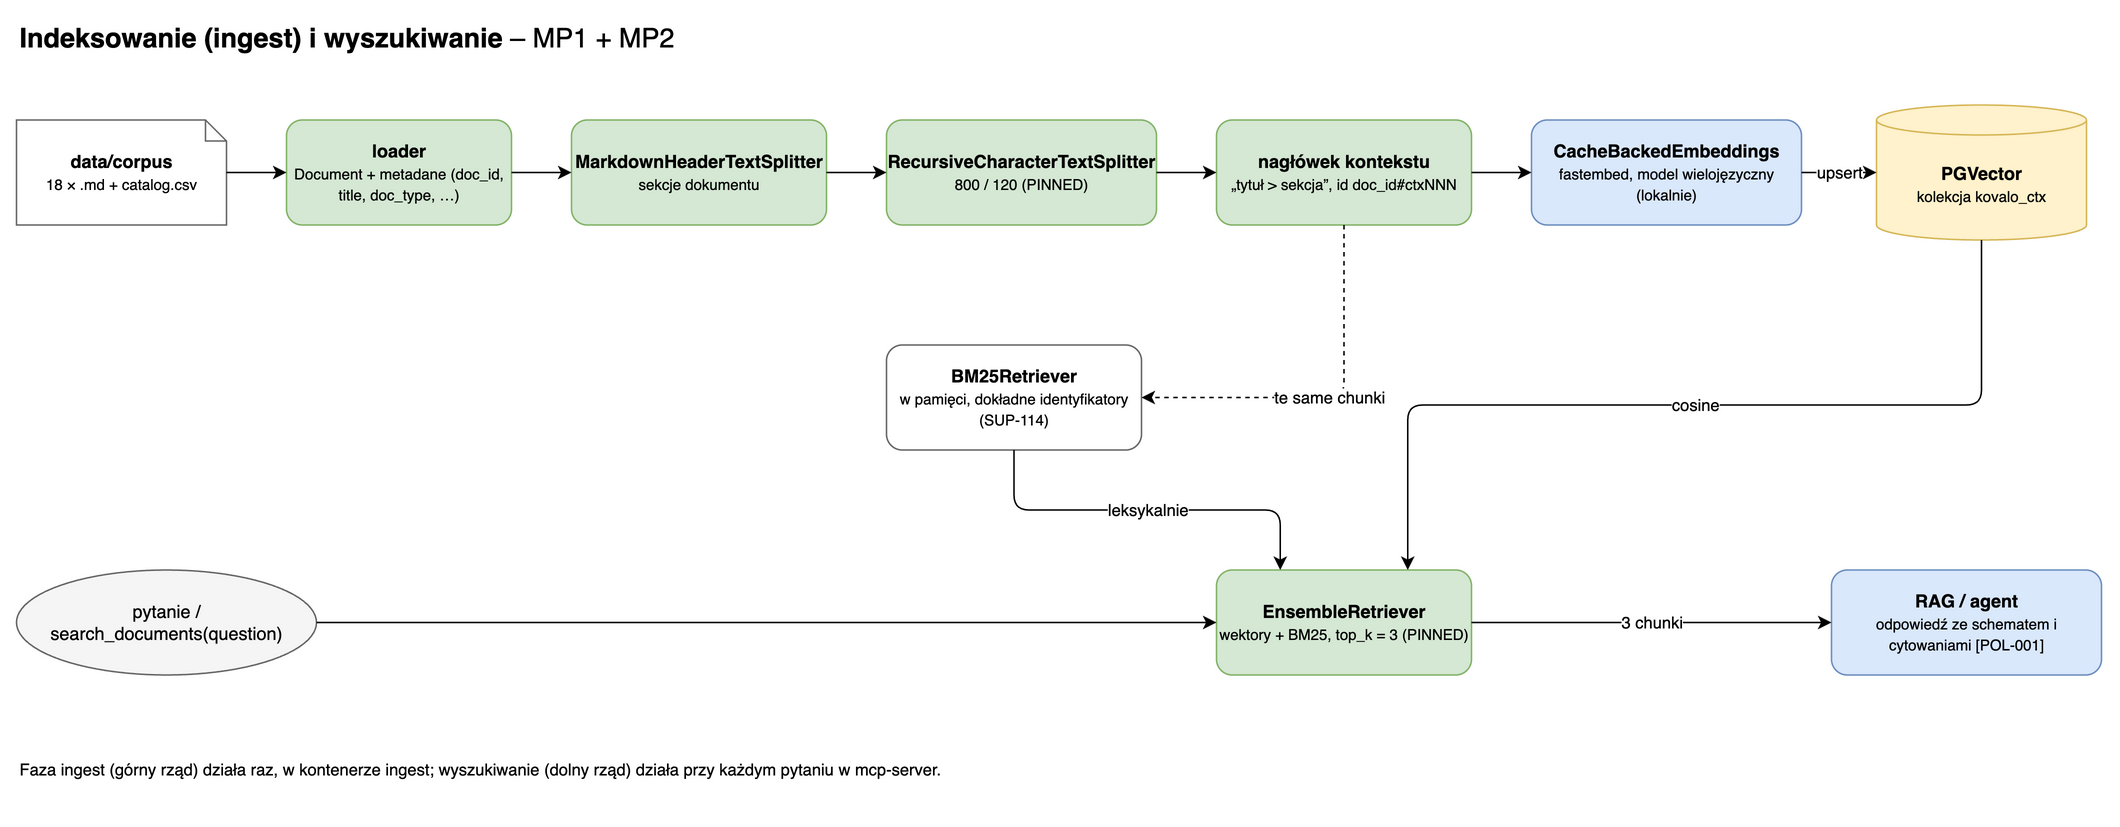

The diagram above was exported from draw.io. Its source (the exported page's mxGraphModel, read from the mxfile embedded in the PNG):
<mxGraphModel adaptiveColors="auto" dx="1400" dy="800" grid="1" gridSize="10" page="1" pageWidth="1500" pageHeight="600">
  <root>
    <mxCell id="0" />
    <mxCell id="1" parent="0" />
    <mxCell id="i_title" value="&lt;b&gt;Indeksowanie (ingest) i wyszukiwanie&lt;/b&gt; – MP1 + MP2" style="text;html=1;fontSize=18;align=left;verticalAlign=middle;" vertex="1" parent="1">
      <mxGeometry x="40" y="10" width="700" height="30" as="geometry" />
    </mxCell>
    <mxCell id="src" value="&lt;b&gt;data/corpus&lt;/b&gt;&lt;br&gt;&lt;font style=&quot;font-size:10px&quot;&gt;18 × .md + catalog.csv&lt;/font&gt;" style="shape=note;whiteSpace=wrap;html=1;size=14;fillColor=#ffffff;strokeColor=#666666;" vertex="1" parent="1">
      <mxGeometry x="40" y="80" width="140" height="70" as="geometry" />
    </mxCell>
    <mxCell id="load" value="&lt;b&gt;loader&lt;/b&gt;&lt;br&gt;&lt;font style=&quot;font-size:10px&quot;&gt;Document + metadane (doc_id, title, doc_type, …)&lt;/font&gt;" style="rounded=1;whiteSpace=wrap;html=1;fillColor=#d5e8d4;strokeColor=#82b366;" vertex="1" parent="1">
      <mxGeometry x="220" y="80" width="150" height="70" as="geometry" />
    </mxCell>
    <mxCell id="hdr" value="&lt;b&gt;MarkdownHeaderTextSplitter&lt;/b&gt;&lt;br&gt;&lt;font style=&quot;font-size:10px&quot;&gt;sekcje dokumentu&lt;/font&gt;" style="rounded=1;whiteSpace=wrap;html=1;fillColor=#d5e8d4;strokeColor=#82b366;" vertex="1" parent="1">
      <mxGeometry x="410" y="80" width="170" height="70" as="geometry" />
    </mxCell>
    <mxCell id="rec" value="&lt;b&gt;RecursiveCharacterTextSplitter&lt;/b&gt;&lt;br&gt;&lt;font style=&quot;font-size:10px&quot;&gt;800 / 120 (PINNED)&lt;/font&gt;" style="rounded=1;whiteSpace=wrap;html=1;fillColor=#d5e8d4;strokeColor=#82b366;" vertex="1" parent="1">
      <mxGeometry x="620" y="80" width="180" height="70" as="geometry" />
    </mxCell>
    <mxCell id="ctx" value="&lt;b&gt;nagłówek kontekstu&lt;/b&gt;&lt;br&gt;&lt;font style=&quot;font-size:10px&quot;&gt;„tytuł &amp;gt; sekcja”, id doc_id#ctxNNN&lt;/font&gt;" style="rounded=1;whiteSpace=wrap;html=1;fillColor=#d5e8d4;strokeColor=#82b366;" vertex="1" parent="1">
      <mxGeometry x="840" y="80" width="170" height="70" as="geometry" />
    </mxCell>
    <mxCell id="emb" value="&lt;b&gt;CacheBackedEmbeddings&lt;/b&gt;&lt;br&gt;&lt;font style=&quot;font-size:10px&quot;&gt;fastembed, model wielojęzyczny (lokalnie)&lt;/font&gt;" style="rounded=1;whiteSpace=wrap;html=1;fillColor=#dae8fc;strokeColor=#6c8ebf;" vertex="1" parent="1">
      <mxGeometry x="1050" y="80" width="180" height="70" as="geometry" />
    </mxCell>
    <mxCell id="pgv" value="&lt;b&gt;PGVector&lt;/b&gt;&lt;br&gt;&lt;font style=&quot;font-size:10px&quot;&gt;kolekcja kovalo_ctx&lt;/font&gt;" style="shape=cylinder3;whiteSpace=wrap;html=1;boundedLbl=1;size=10;fillColor=#fff2cc;strokeColor=#d6b656;" vertex="1" parent="1">
      <mxGeometry x="1280" y="70" width="140" height="90" as="geometry" />
    </mxCell>
    <mxCell id="bm25" value="&lt;b&gt;BM25Retriever&lt;/b&gt;&lt;br&gt;&lt;font style=&quot;font-size:10px&quot;&gt;w pamięci, dokładne identyfikatory (SUP-114)&lt;/font&gt;" style="rounded=1;whiteSpace=wrap;html=1;fillColor=#ffffff;strokeColor=#666666;" vertex="1" parent="1">
      <mxGeometry x="620" y="230" width="170" height="70" as="geometry" />
    </mxCell>
    <mxCell id="q" value="pytanie / search_documents(question)" style="ellipse;whiteSpace=wrap;html=1;fillColor=#f5f5f5;strokeColor=#666666;" vertex="1" parent="1">
      <mxGeometry x="40" y="380" width="200" height="70" as="geometry" />
    </mxCell>
    <mxCell id="ens" value="&lt;b&gt;EnsembleRetriever&lt;/b&gt;&lt;br&gt;&lt;font style=&quot;font-size:10px&quot;&gt;wektory + BM25, top_k = 3 (PINNED)&lt;/font&gt;" style="rounded=1;whiteSpace=wrap;html=1;fillColor=#d5e8d4;strokeColor=#82b366;" vertex="1" parent="1">
      <mxGeometry x="840" y="380" width="170" height="70" as="geometry" />
    </mxCell>
    <mxCell id="rag" value="&lt;b&gt;RAG / agent&lt;/b&gt;&lt;br&gt;&lt;font style=&quot;font-size:10px&quot;&gt;odpowiedź ze schematem i cytowaniami [POL-001]&lt;/font&gt;" style="rounded=1;whiteSpace=wrap;html=1;fillColor=#dae8fc;strokeColor=#6c8ebf;" vertex="1" parent="1">
      <mxGeometry x="1250" y="380" width="180" height="70" as="geometry" />
    </mxCell>
    <mxCell id="i1" style="edgeStyle=orthogonalEdgeStyle;rounded=1;html=1;" edge="1" parent="1" source="src" target="load">
      <mxGeometry relative="1" as="geometry" />
    </mxCell>
    <mxCell id="i2" style="edgeStyle=orthogonalEdgeStyle;rounded=1;html=1;" edge="1" parent="1" source="load" target="hdr">
      <mxGeometry relative="1" as="geometry" />
    </mxCell>
    <mxCell id="i3" style="edgeStyle=orthogonalEdgeStyle;rounded=1;html=1;" edge="1" parent="1" source="hdr" target="rec">
      <mxGeometry relative="1" as="geometry" />
    </mxCell>
    <mxCell id="i4" style="edgeStyle=orthogonalEdgeStyle;rounded=1;html=1;" edge="1" parent="1" source="rec" target="ctx">
      <mxGeometry relative="1" as="geometry" />
    </mxCell>
    <mxCell id="i5" style="edgeStyle=orthogonalEdgeStyle;rounded=1;html=1;" edge="1" parent="1" source="ctx" target="emb">
      <mxGeometry relative="1" as="geometry" />
    </mxCell>
    <mxCell id="i6" value="upsert" style="edgeStyle=orthogonalEdgeStyle;rounded=1;html=1;defaultLabelBackgroundColor=page;" edge="1" parent="1" source="emb" target="pgv">
      <mxGeometry relative="1" as="geometry" />
    </mxCell>
    <mxCell id="i7" value="te same chunki" style="edgeStyle=orthogonalEdgeStyle;rounded=1;html=1;dashed=1;defaultLabelBackgroundColor=page;exitX=0.5;exitY=1;entryX=1;entryY=0.5;" edge="1" parent="1" source="ctx" target="bm25">
      <mxGeometry relative="1" as="geometry" />
    </mxCell>
    <mxCell id="i8" style="edgeStyle=orthogonalEdgeStyle;rounded=1;html=1;" edge="1" parent="1" source="q" target="ens">
      <mxGeometry relative="1" as="geometry" />
    </mxCell>
    <mxCell id="i9" value="leksykalnie" style="edgeStyle=orthogonalEdgeStyle;rounded=1;html=1;defaultLabelBackgroundColor=page;exitX=0.5;exitY=1;entryX=0.25;entryY=0;" edge="1" parent="1" source="bm25" target="ens">
      <mxGeometry relative="1" as="geometry" />
    </mxCell>
    <mxCell id="i10" value="cosine" style="edgeStyle=orthogonalEdgeStyle;rounded=1;html=1;defaultLabelBackgroundColor=page;exitX=0.5;exitY=1;entryX=0.75;entryY=0;" edge="1" parent="1" source="pgv" target="ens">
      <mxGeometry relative="1" as="geometry" />
    </mxCell>
    <mxCell id="i11" value="3 chunki" style="edgeStyle=orthogonalEdgeStyle;rounded=1;html=1;defaultLabelBackgroundColor=page;" edge="1" parent="1" source="ens" target="rag">
      <mxGeometry relative="1" as="geometry" />
    </mxCell>
    <mxCell id="i_note" value="Faza ingest (górny rząd) działa raz, w kontenerze ingest; wyszukiwanie (dolny rząd) działa przy każdym pytaniu w mcp-server." style="text;html=1;align=left;verticalAlign=top;fontSize=11;" vertex="1" parent="1">
      <mxGeometry x="40" y="500" width="700" height="40" as="geometry" />
    </mxCell>
  </root>
</mxGraphModel>